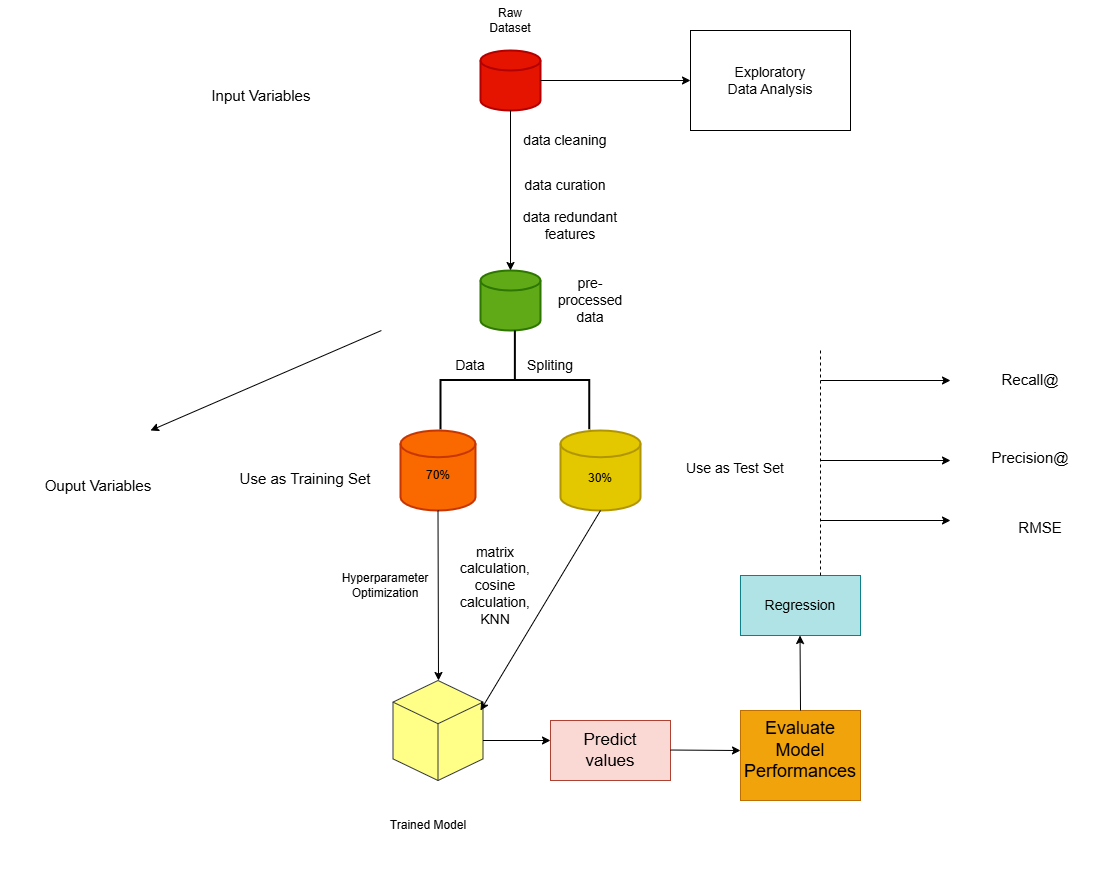

The diagram above was exported from draw.io. Its source (the exported page's mxGraphModel, read from the mxfile embedded in the PNG):
<mxGraphModel dx="1615" dy="928" grid="1" gridSize="10" guides="1" tooltips="1" connect="1" arrows="1" fold="1" page="1" pageScale="1" pageWidth="3300" pageHeight="4681" math="0" shadow="0">
  <root>
    <mxCell id="0" />
    <mxCell id="1" parent="0" />
    <mxCell id="VOvXL5uNdj22MvVlLonM-1" value="" style="strokeWidth=2;html=1;shape=mxgraph.flowchart.database;whiteSpace=wrap;fillColor=#e51400;fontColor=#ffffff;strokeColor=#B20000;" vertex="1" parent="1">
      <mxGeometry x="550" y="90" width="60" height="60" as="geometry" />
    </mxCell>
    <mxCell id="VOvXL5uNdj22MvVlLonM-2" value="" style="strokeWidth=2;html=1;shape=mxgraph.flowchart.database;whiteSpace=wrap;fillColor=#60a917;fontColor=#ffffff;strokeColor=#2D7600;" vertex="1" parent="1">
      <mxGeometry x="550" y="310" width="60" height="60" as="geometry" />
    </mxCell>
    <mxCell id="VOvXL5uNdj22MvVlLonM-4" value="" style="endArrow=classic;html=1;rounded=0;exitX=0.5;exitY=1;exitDx=0;exitDy=0;exitPerimeter=0;entryX=0.5;entryY=0;entryDx=0;entryDy=0;entryPerimeter=0;" edge="1" parent="1" source="VOvXL5uNdj22MvVlLonM-1" target="VOvXL5uNdj22MvVlLonM-2">
      <mxGeometry width="50" height="50" relative="1" as="geometry">
        <mxPoint x="570" y="230" as="sourcePoint" />
        <mxPoint x="620" y="180" as="targetPoint" />
      </mxGeometry>
    </mxCell>
    <mxCell id="VOvXL5uNdj22MvVlLonM-5" value="Raw Dataset" style="text;html=1;align=center;verticalAlign=middle;whiteSpace=wrap;rounded=0;" vertex="1" parent="1">
      <mxGeometry x="545" y="40" width="70" height="40" as="geometry" />
    </mxCell>
    <mxCell id="VOvXL5uNdj22MvVlLonM-6" value="&lt;font style=&quot;font-size: 14px;&quot;&gt;pre-processed data&lt;/font&gt;" style="text;html=1;align=center;verticalAlign=middle;whiteSpace=wrap;rounded=0;" vertex="1" parent="1">
      <mxGeometry x="615" y="320" width="90" height="40" as="geometry" />
    </mxCell>
    <mxCell id="VOvXL5uNdj22MvVlLonM-7" value="&lt;font style=&quot;font-size: 14px;&quot;&gt;data cleaning&lt;/font&gt;" style="text;html=1;align=center;verticalAlign=middle;whiteSpace=wrap;rounded=0;" vertex="1" parent="1">
      <mxGeometry x="590" y="160" width="90" height="40" as="geometry" />
    </mxCell>
    <mxCell id="VOvXL5uNdj22MvVlLonM-8" value="&lt;font style=&quot;font-size: 14px;&quot;&gt;data curation&lt;/font&gt;" style="text;html=1;align=center;verticalAlign=middle;whiteSpace=wrap;rounded=0;" vertex="1" parent="1">
      <mxGeometry x="590" y="200" width="90" height="50" as="geometry" />
    </mxCell>
    <mxCell id="VOvXL5uNdj22MvVlLonM-9" value="&lt;font style=&quot;font-size: 14px;&quot;&gt;data redundant features&lt;/font&gt;" style="text;html=1;align=center;verticalAlign=middle;whiteSpace=wrap;rounded=0;" vertex="1" parent="1">
      <mxGeometry x="570" y="240" width="140" height="50" as="geometry" />
    </mxCell>
    <mxCell id="VOvXL5uNdj22MvVlLonM-10" value="" style="strokeWidth=2;html=1;shape=mxgraph.flowchart.annotation_2;align=left;labelPosition=right;pointerEvents=1;rotation=90;" vertex="1" parent="1">
      <mxGeometry x="535" y="345" width="98.75" height="148.75" as="geometry" />
    </mxCell>
    <mxCell id="VOvXL5uNdj22MvVlLonM-11" value="" style="strokeWidth=2;html=1;shape=mxgraph.flowchart.database;whiteSpace=wrap;fillColor=#fa6800;fontColor=#000000;strokeColor=#C73500;" vertex="1" parent="1">
      <mxGeometry x="470" y="470" width="75" height="80" as="geometry" />
    </mxCell>
    <mxCell id="VOvXL5uNdj22MvVlLonM-12" value="" style="strokeWidth=2;html=1;shape=mxgraph.flowchart.database;whiteSpace=wrap;fillColor=#e3c800;fontColor=#000000;strokeColor=#B09500;" vertex="1" parent="1">
      <mxGeometry x="630" y="470" width="80" height="80" as="geometry" />
    </mxCell>
    <mxCell id="VOvXL5uNdj22MvVlLonM-14" value="" style="endArrow=classic;html=1;rounded=0;" edge="1" parent="1">
      <mxGeometry width="50" height="50" relative="1" as="geometry">
        <mxPoint x="610" y="120" as="sourcePoint" />
        <mxPoint x="760" y="120" as="targetPoint" />
      </mxGeometry>
    </mxCell>
    <mxCell id="VOvXL5uNdj22MvVlLonM-16" value="" style="rounded=0;whiteSpace=wrap;html=1;" vertex="1" parent="1">
      <mxGeometry x="760" y="70" width="160" height="100" as="geometry" />
    </mxCell>
    <mxCell id="VOvXL5uNdj22MvVlLonM-15" value="&lt;font style=&quot;font-size: 14px;&quot;&gt;Exploratory Data Analysis&lt;/font&gt;" style="text;html=1;align=center;verticalAlign=middle;whiteSpace=wrap;rounded=0;" vertex="1" parent="1">
      <mxGeometry x="790" y="90" width="100" height="60" as="geometry" />
    </mxCell>
    <mxCell id="VOvXL5uNdj22MvVlLonM-17" value="&lt;font style=&quot;font-size: 14px;&quot;&gt;Data&lt;/font&gt;" style="text;html=1;align=center;verticalAlign=middle;whiteSpace=wrap;rounded=0;" vertex="1" parent="1">
      <mxGeometry x="510" y="390" width="60" height="30" as="geometry" />
    </mxCell>
    <mxCell id="VOvXL5uNdj22MvVlLonM-18" value="&lt;font style=&quot;font-size: 14px;&quot;&gt;Spliting&lt;/font&gt;" style="text;html=1;align=center;verticalAlign=middle;whiteSpace=wrap;rounded=0;" vertex="1" parent="1">
      <mxGeometry x="590" y="390" width="60" height="30" as="geometry" />
    </mxCell>
    <mxCell id="VOvXL5uNdj22MvVlLonM-19" value="70%" style="text;html=1;align=center;verticalAlign=middle;whiteSpace=wrap;rounded=0;" vertex="1" parent="1">
      <mxGeometry x="477.5" y="500" width="60" height="30" as="geometry" />
    </mxCell>
    <mxCell id="VOvXL5uNdj22MvVlLonM-20" value="30%" style="text;html=1;align=center;verticalAlign=middle;whiteSpace=wrap;rounded=0;" vertex="1" parent="1">
      <mxGeometry x="640" y="502.5" width="60" height="30" as="geometry" />
    </mxCell>
    <mxCell id="VOvXL5uNdj22MvVlLonM-21" value="&lt;font style=&quot;font-size: 15px;&quot;&gt;Use as Training Set&lt;/font&gt;" style="text;html=1;align=center;verticalAlign=middle;whiteSpace=wrap;rounded=0;" vertex="1" parent="1">
      <mxGeometry x="280" y="495" width="190" height="45" as="geometry" />
    </mxCell>
    <mxCell id="VOvXL5uNdj22MvVlLonM-22" value="&lt;font style=&quot;font-size: 14px;&quot;&gt;Use as Test Set&lt;/font&gt;" style="text;html=1;align=center;verticalAlign=middle;whiteSpace=wrap;rounded=0;" vertex="1" parent="1">
      <mxGeometry x="710" y="485" width="190" height="45" as="geometry" />
    </mxCell>
    <mxCell id="VOvXL5uNdj22MvVlLonM-23" value="" style="endArrow=classic;html=1;rounded=0;exitX=0.5;exitY=1;exitDx=0;exitDy=0;exitPerimeter=0;" edge="1" parent="1" source="VOvXL5uNdj22MvVlLonM-11">
      <mxGeometry width="50" height="50" relative="1" as="geometry">
        <mxPoint x="480" y="660" as="sourcePoint" />
        <mxPoint x="508" y="720" as="targetPoint" />
      </mxGeometry>
    </mxCell>
    <mxCell id="VOvXL5uNdj22MvVlLonM-24" value="" style="html=1;whiteSpace=wrap;shape=isoCube2;backgroundOutline=1;isoAngle=15;fillColor=#ffff88;strokeColor=#36393d;" vertex="1" parent="1">
      <mxGeometry x="462.5" y="720" width="90" height="100" as="geometry" />
    </mxCell>
    <mxCell id="VOvXL5uNdj22MvVlLonM-25" value="" style="endArrow=classic;html=1;rounded=0;exitX=0.5;exitY=1;exitDx=0;exitDy=0;exitPerimeter=0;entryX=0.972;entryY=0.3;entryDx=0;entryDy=0;entryPerimeter=0;" edge="1" parent="1" source="VOvXL5uNdj22MvVlLonM-12" target="VOvXL5uNdj22MvVlLonM-24">
      <mxGeometry width="50" height="50" relative="1" as="geometry">
        <mxPoint x="670" y="640" as="sourcePoint" />
        <mxPoint x="720" y="590" as="targetPoint" />
      </mxGeometry>
    </mxCell>
    <mxCell id="VOvXL5uNdj22MvVlLonM-26" value="Hyperparameter&lt;div&gt;Optimization&lt;/div&gt;" style="text;html=1;align=center;verticalAlign=middle;whiteSpace=wrap;rounded=0;" vertex="1" parent="1">
      <mxGeometry x="400" y="580" width="110" height="90" as="geometry" />
    </mxCell>
    <mxCell id="VOvXL5uNdj22MvVlLonM-27" value="&lt;font style=&quot;font-size: 14px;&quot;&gt;matrix calculation,&lt;/font&gt;&lt;div style=&quot;font-size: 14px;&quot;&gt;&lt;font style=&quot;font-size: 14px;&quot;&gt;cosine calculation,&lt;/font&gt;&lt;/div&gt;&lt;div style=&quot;font-size: 14px;&quot;&gt;&lt;font style=&quot;font-size: 14px;&quot;&gt;KNN&lt;/font&gt;&lt;/div&gt;" style="text;html=1;align=center;verticalAlign=middle;whiteSpace=wrap;rounded=0;" vertex="1" parent="1">
      <mxGeometry x="510" y="580" width="110" height="90" as="geometry" />
    </mxCell>
    <mxCell id="VOvXL5uNdj22MvVlLonM-28" value="Trained Model" style="text;html=1;align=center;verticalAlign=middle;whiteSpace=wrap;rounded=0;" vertex="1" parent="1">
      <mxGeometry x="442.5" y="820" width="110" height="90" as="geometry" />
    </mxCell>
    <mxCell id="VOvXL5uNdj22MvVlLonM-29" value="" style="endArrow=classic;html=1;rounded=0;" edge="1" parent="1">
      <mxGeometry width="50" height="50" relative="1" as="geometry">
        <mxPoint x="552.5" y="780" as="sourcePoint" />
        <mxPoint x="620" y="780" as="targetPoint" />
      </mxGeometry>
    </mxCell>
    <mxCell id="VOvXL5uNdj22MvVlLonM-30" value="" style="rounded=0;whiteSpace=wrap;html=1;fillColor=#fad9d5;strokeColor=#ae4132;" vertex="1" parent="1">
      <mxGeometry x="620" y="760" width="120" height="60" as="geometry" />
    </mxCell>
    <mxCell id="VOvXL5uNdj22MvVlLonM-31" value="&lt;font style=&quot;font-size: 17px;&quot;&gt;Predict values&lt;/font&gt;" style="text;html=1;align=center;verticalAlign=middle;whiteSpace=wrap;rounded=0;" vertex="1" parent="1">
      <mxGeometry x="650" y="775" width="60" height="30" as="geometry" />
    </mxCell>
    <mxCell id="VOvXL5uNdj22MvVlLonM-32" value="" style="endArrow=classic;html=1;rounded=0;" edge="1" parent="1">
      <mxGeometry width="50" height="50" relative="1" as="geometry">
        <mxPoint x="740" y="789.52" as="sourcePoint" />
        <mxPoint x="810" y="790.02" as="targetPoint" />
      </mxGeometry>
    </mxCell>
    <mxCell id="VOvXL5uNdj22MvVlLonM-33" value="" style="rounded=0;whiteSpace=wrap;html=1;fillColor=#f0a30a;fontColor=#000000;strokeColor=#BD7000;" vertex="1" parent="1">
      <mxGeometry x="810" y="750" width="120" height="90" as="geometry" />
    </mxCell>
    <mxCell id="VOvXL5uNdj22MvVlLonM-34" value="" style="rounded=0;whiteSpace=wrap;html=1;fillColor=#b0e3e6;strokeColor=#0e8088;" vertex="1" parent="1">
      <mxGeometry x="810" y="615" width="120" height="60" as="geometry" />
    </mxCell>
    <mxCell id="VOvXL5uNdj22MvVlLonM-35" value="" style="endArrow=classic;html=1;rounded=0;exitX=0.5;exitY=0;exitDx=0;exitDy=0;exitPerimeter=0;" edge="1" parent="1" source="VOvXL5uNdj22MvVlLonM-33">
      <mxGeometry width="50" height="50" relative="1" as="geometry">
        <mxPoint x="869.52" y="755" as="sourcePoint" />
        <mxPoint x="869.52" y="675" as="targetPoint" />
      </mxGeometry>
    </mxCell>
    <mxCell id="VOvXL5uNdj22MvVlLonM-36" value="&lt;font style=&quot;font-size: 18px;&quot;&gt;Evaluate Model&lt;/font&gt;&lt;div style=&quot;font-size: 18px;&quot;&gt;&lt;font style=&quot;font-size: 18px;&quot;&gt;Performances&lt;/font&gt;&lt;/div&gt;" style="text;html=1;align=center;verticalAlign=middle;whiteSpace=wrap;rounded=0;" vertex="1" parent="1">
      <mxGeometry x="840" y="775" width="60" height="30" as="geometry" />
    </mxCell>
    <mxCell id="VOvXL5uNdj22MvVlLonM-38" value="&lt;font style=&quot;font-size: 14px;&quot;&gt;Regression&lt;/font&gt;" style="text;html=1;align=center;verticalAlign=middle;whiteSpace=wrap;rounded=0;" vertex="1" parent="1">
      <mxGeometry x="840" y="630" width="60" height="30" as="geometry" />
    </mxCell>
    <mxCell id="VOvXL5uNdj22MvVlLonM-39" value="" style="endArrow=none;dashed=1;html=1;rounded=0;" edge="1" parent="1">
      <mxGeometry width="50" height="50" relative="1" as="geometry">
        <mxPoint x="890" y="615" as="sourcePoint" />
        <mxPoint x="890" y="390" as="targetPoint" />
      </mxGeometry>
    </mxCell>
    <mxCell id="VOvXL5uNdj22MvVlLonM-41" value="" style="endArrow=classic;html=1;rounded=0;" edge="1" parent="1">
      <mxGeometry width="50" height="50" relative="1" as="geometry">
        <mxPoint x="890" y="420" as="sourcePoint" />
        <mxPoint x="1020" y="420" as="targetPoint" />
      </mxGeometry>
    </mxCell>
    <mxCell id="VOvXL5uNdj22MvVlLonM-42" value="" style="endArrow=classic;html=1;rounded=0;" edge="1" parent="1">
      <mxGeometry width="50" height="50" relative="1" as="geometry">
        <mxPoint x="890" y="500" as="sourcePoint" />
        <mxPoint x="1020" y="500" as="targetPoint" />
      </mxGeometry>
    </mxCell>
    <mxCell id="VOvXL5uNdj22MvVlLonM-43" value="" style="endArrow=classic;html=1;rounded=0;" edge="1" parent="1">
      <mxGeometry width="50" height="50" relative="1" as="geometry">
        <mxPoint x="890" y="560" as="sourcePoint" />
        <mxPoint x="1020" y="560" as="targetPoint" />
      </mxGeometry>
    </mxCell>
    <mxCell id="VOvXL5uNdj22MvVlLonM-44" value="&lt;font style=&quot;font-size: 15px;&quot;&gt;Recall@&lt;/font&gt;" style="text;html=1;align=center;verticalAlign=middle;whiteSpace=wrap;rounded=0;" vertex="1" parent="1">
      <mxGeometry x="1030" y="386.56" width="140" height="65.62" as="geometry" />
    </mxCell>
    <mxCell id="VOvXL5uNdj22MvVlLonM-45" value="&lt;font style=&quot;font-size: 15px;&quot;&gt;Precision@&lt;/font&gt;" style="text;html=1;align=center;verticalAlign=middle;whiteSpace=wrap;rounded=0;" vertex="1" parent="1">
      <mxGeometry x="1030" y="464.38" width="140" height="65.62" as="geometry" />
    </mxCell>
    <mxCell id="VOvXL5uNdj22MvVlLonM-46" value="&lt;font style=&quot;font-size: 15px;&quot;&gt;RMSE&lt;/font&gt;" style="text;html=1;align=center;verticalAlign=middle;whiteSpace=wrap;rounded=0;" vertex="1" parent="1">
      <mxGeometry x="1040" y="540" width="140" height="53.44" as="geometry" />
    </mxCell>
    <mxCell id="VOvXL5uNdj22MvVlLonM-48" value="&lt;font style=&quot;font-size: 15px;&quot;&gt;Input Variables&amp;nbsp;&lt;/font&gt;" style="text;html=1;align=center;verticalAlign=middle;whiteSpace=wrap;rounded=0;" vertex="1" parent="1">
      <mxGeometry x="233" y="80" width="200" height="110" as="geometry" />
    </mxCell>
    <mxCell id="VOvXL5uNdj22MvVlLonM-49" value="" style="shape=image;verticalLabelPosition=bottom;labelBackgroundColor=default;verticalAlign=top;aspect=fixed;imageAspect=0;image=https://images.viblo.asia/3a1d5f55-ef35-4861-8912-4112bd93d413.PNG;" vertex="1" parent="1">
      <mxGeometry x="121" y="173" width="424" height="217" as="geometry" />
    </mxCell>
    <mxCell id="VOvXL5uNdj22MvVlLonM-50" value="" style="endArrow=classic;html=1;rounded=0;exitX=0.778;exitY=0.908;exitDx=0;exitDy=0;exitPerimeter=0;" edge="1" parent="1" source="VOvXL5uNdj22MvVlLonM-49">
      <mxGeometry width="50" height="50" relative="1" as="geometry">
        <mxPoint x="250" y="440" as="sourcePoint" />
        <mxPoint x="220" y="470" as="targetPoint" />
      </mxGeometry>
    </mxCell>
    <mxCell id="VOvXL5uNdj22MvVlLonM-51" value="&lt;font style=&quot;font-size: 15px;&quot;&gt;Ouput Variables&amp;nbsp;&lt;/font&gt;" style="text;html=1;align=center;verticalAlign=middle;whiteSpace=wrap;rounded=0;" vertex="1" parent="1">
      <mxGeometry x="70" y="470" width="200" height="110" as="geometry" />
    </mxCell>
  </root>
</mxGraphModel>